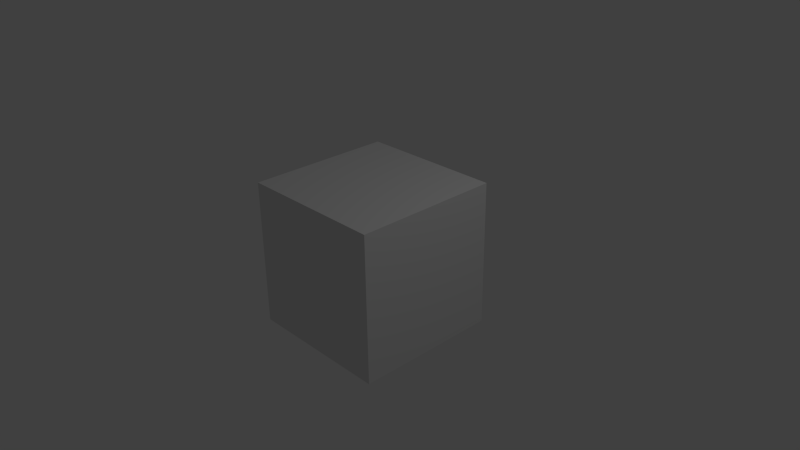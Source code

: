 # Source: weapon_grenade_bullet01.blend  (saved by Blender 2.78.0; exported with 4.5.12 LTS)
import bpy
from mathutils import Matrix  # noqa: F401  (used for matrix-valued properties, if any)

bpy.ops.wm.read_factory_settings(use_empty=True)
scene = bpy.context.scene
scene.name = 'Scene'

# ---- collections
col_collection_1 = bpy.data.collections.new('Collection 1'); scene.collection.children.link(col_collection_1)

# ---- materials (node trees are filled in below, after node groups)
mat_material = bpy.data.materials.new('Material')
mat_material.alpha_threshold = 0.0
mat_material.use_transparent_shadow = False
mat_material.roughness = 0.5
mat_material.line_color = (0.0, 0.0, 0.0, 1.0)

# ---- material node trees

# ---- world
world_world = bpy.data.worlds.new('World'); scene.world = world_world
world_world.color = (0.05088, 0.05088, 0.05088)
world_world.use_sun_shadow = False
world_world.sun_shadow_jitter_overblur = 0.0
world_world.cycles.sampling_method = 'NONE'
world_world.cycles.sample_map_resolution = 256

# ---- cameras
cam_camera = bpy.data.cameras.new('Camera')
cam_camera.clip_end = 100.0
cam_camera.lens = 35.0
cam_camera.sensor_width = 32.0
cam_camera.sensor_height = 18.0
cam_camera.ortho_scale = 7.314
cam_camera.dof.focus_distance = 0.0
cam_camera.dof.aperture_fstop = 128.0

# ---- lights
light_lamp = bpy.data.lights.new('Lamp', 'POINT')
light_lamp.transmission_factor = 0.0
light_lamp.cutoff_distance = 30.0
light_lamp.energy = 100.0
light_lamp.shadow_buffer_clip_start = 1.001
light_lamp.shadow_soft_size = 0.1
light_lamp.shadow_maximum_resolution = 0.006
light_lamp.use_absolute_resolution = True
light_lamp.cycles.use_multiple_importance_sampling = False

# ---- meshes
me_cylinder = bpy.data.meshes.new('Cylinder')
me_cylinder.from_pydata([(-4.917e-08, 0.0261, -0.0271), (-4.917e-08, 0.0261, 0.0251), (0.01846, 0.01846, -0.0271), (0.01846, 0.01846, 0.0251), (0.0261, -1.629e-10, -0.0271), (0.0261, -1.629e-10, 0.0251), (0.01846, -0.01846, -0.0271), (0.01846, -0.01846, 0.0251), (-5.146e-08, -0.0261, -0.0271), (-5.146e-08, -0.0261, 0.0251), (-0.01846, -0.01846, -0.0271), (-0.01846, -0.01846, 0.0251), (-0.0261, -1.629e-10, -0.0271), (-0.0261, -1.629e-10, 0.0251), (-0.01846, 0.01846, -0.0271), (-0.01846, 0.01846, 0.0251), (-5.029e-08, 1.155e-09, 0.0321)], [], [(0, 1, 3, 2), (2, 3, 5, 4), (4, 5, 7, 6), (6, 7, 9, 8), (8, 9, 11, 10), (10, 11, 13, 12), (14, 15, 1, 0), (12, 13, 15, 14), (0, 2, 4, 6, 8, 10, 12, 14), (1, 15, 16), (15, 13, 16), (13, 11, 16), (11, 9, 16), (9, 7, 16), (7, 5, 16), (5, 3, 16), (3, 1, 16)])
_uv = me_cylinder.uv_layers.new(name='UVMap')
_uv.uv.foreach_set('vector', [0.6306, 0.5, 0.6306, 1.784e-08, 0.7388, 0.0, 0.7388, 0.5, 0.3694, 0.0, 0.3694, 0.5, 0.2612, 0.5, 0.2612, 0.0, 0.2612, 0.0, 0.2612, 0.5, 0.1082, 0.5, 0.1082, 1.784e-08, 0.1082, 1.784e-08, 0.1082, 0.5, 1.427e-08, 0.5, 0.0, 1.784e-08, 1.0, 0.5, 1.0, 1.0, 0.847, 1.0, 0.847, 0.5, 0.847, 0.5, 0.847, 1.0, 0.7388, 1.0, 0.7388, 0.5, 0.4776, 0.5, 0.4776, 7.137e-08, 0.6306, 1.784e-08, 0.6306, 0.5, 0.3694, 0.5, 0.3694, 1.249e-07, 0.4776, 7.137e-08, 0.4776, 0.5, 0.2612, 0.5, 0.3694, 0.6353, 0.3694, 0.8266, 0.2612, 0.9619, 0.1082, 0.9619, 0.0, 0.8266, 1.141e-07, 0.6353, 0.1082, 0.5, 0.7388, 0.6353, 0.7388, 0.8266, 0.5541, 0.731, 0.7388, 0.8266, 0.6306, 0.9619, 0.5541, 0.731, 0.6306, 0.9619, 0.4776, 0.9619, 0.5541, 0.731, 0.4776, 0.9619, 0.3694, 0.8266, 0.5541, 0.731, 0.3694, 0.8266, 0.3694, 0.6353, 0.5541, 0.731, 0.3694, 0.6353, 0.4776, 0.5, 0.5541, 0.731, 0.4776, 0.5, 0.6306, 0.5, 0.5541, 0.731, 0.6306, 0.5, 0.7388, 0.6353, 0.5541, 0.731])
me_cylinder.use_remesh_preserve_volume = False
me_cylinder.use_remesh_preserve_attributes = False
me_cylinder.use_mirror_vertex_groups = False
me_cylinder.update()
me_cube = bpy.data.meshes.new('Cube')
me_cube.from_pydata([(1.0, 1.0, -1.0), (1.0, -1.0, -1.0), (-1.0, -1.0, -1.0), (-1.0, 1.0, -1.0), (1.0, 1.0, 1.0), (1.0, -1.0, 1.0), (-1.0, -1.0, 1.0), (-1.0, 1.0, 1.0)], [], [(0, 1, 2, 3), (4, 7, 6, 5), (0, 4, 5, 1), (1, 5, 6, 2), (2, 6, 7, 3), (4, 0, 3, 7)])
me_cube.materials.append(mat_material)
me_cube.use_remesh_preserve_volume = False
me_cube.use_remesh_preserve_attributes = False
me_cube.use_mirror_vertex_groups = False
me_cube.update()
arm_armature = bpy.data.armatures.new('Armature')  # bones are not reproduced

# ---- objects
ob_arm_grenade_bullet01 = bpy.data.objects.new('arm_grenade_bullet01', arm_armature)
ob_grenade_bullet01 = bpy.data.objects.new('grenade_bullet01', me_cylinder)
ob_cube = bpy.data.objects.new('Cube', me_cube)
ob_lamp = bpy.data.objects.new('Lamp', light_lamp)
ob_camera = bpy.data.objects.new('Camera', cam_camera)

# ---- transforms, parenting, visibility, modifiers, constraints
ob_arm_grenade_bullet01.location = (0.0, 0.0, 0.0)
ob_arm_grenade_bullet01.lineart.crease_threshold = 0.0
ob_grenade_bullet01.parent = ob_arm_grenade_bullet01
ob_grenade_bullet01.location = (0.0, 0.0, 0.0)
ob_grenade_bullet01.rotation_euler = (1.571, -0.0, -0.0)
ob_grenade_bullet01.lineart.crease_threshold = 0.0
_vg = ob_grenade_bullet01.vertex_groups.new(name='root')
_vg.add([0, 1, 2, 3, 4, 5, 6, 7, 8, 9, 10, 11, 12, 13, 14, 15, 16], 1.0, 'REPLACE')
_vg = ob_grenade_bullet01.vertex_groups.new(name='point01')
_m = ob_grenade_bullet01.modifiers.new('Armature', 'ARMATURE')
_m.object = ob_arm_grenade_bullet01
ob_cube.location = (0.0, 0.0, 0.0)
ob_cube.lock_rotations_4d = False
ob_cube.empty_display_type = 'ARROWS'
ob_cube.lineart.crease_threshold = 0.0
ob_lamp.location = (4.076, 1.005, 5.904)
ob_lamp.rotation_euler = (0.6503, 0.05522, 1.866)
ob_lamp.lock_rotations_4d = False
ob_lamp.empty_display_type = 'ARROWS'
ob_lamp.color = (0.0, 0.0, 0.0, 0.0)
ob_lamp.lineart.crease_threshold = 0.0
ob_camera.location = (7.481, -6.508, 5.344)
ob_camera.rotation_euler = (1.109, 0.01082, 0.8149)
ob_camera.lock_rotations_4d = False
ob_camera.empty_display_type = 'ARROWS'
ob_camera.color = (0.0, 0.0, 0.0, 0.0)
ob_camera.display_type = 'WIRE'
ob_camera.lineart.crease_threshold = 0.0

# ---- collection membership
col_collection_1.objects.link(ob_arm_grenade_bullet01)
col_collection_1.objects.link(ob_grenade_bullet01)
col_collection_1.objects.link(ob_cube)
col_collection_1.objects.link(ob_lamp)
col_collection_1.objects.link(ob_camera)

# ---- scene / render settings (as saved in the file)
scene.camera = ob_camera
scene.frame_start = 1; scene.frame_end = 250; scene.frame_set(1)
scene.render.engine = 'BLENDER_EEVEE_NEXT'
scene.render.resolution_percentage = 50
scene.render.dither_intensity = 0.0
scene.cycles.use_denoising = False
scene.cycles.samples = 10
scene.cycles.sampling_pattern = 'TABULATED_SOBOL'
scene.cycles.light_sampling_threshold = 0.0
scene.cycles.use_adaptive_sampling = False
scene.cycles.use_light_tree = False
scene.cycles.blur_glossy = 0.0
scene.cycles.volume_bounces = 1
scene.cycles.pixel_filter_type = 'GAUSSIAN'
scene.cycles.sample_clamp_indirect = 0.0
scene.view_settings.view_transform = 'Standard'
bpy.context.view_layer.update()

